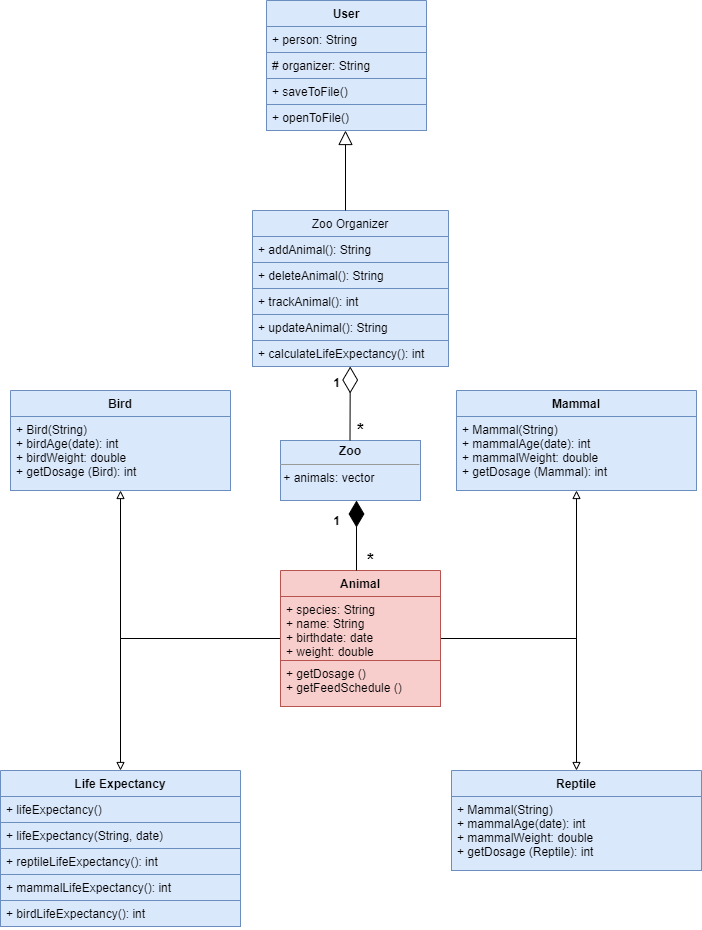

The diagram above was exported from draw.io. Its source (the exported page's mxGraphModel, read from the mxfile embedded in the PNG):
<mxGraphModel dx="1662" dy="1874" grid="1" gridSize="10" guides="1" tooltips="1" connect="1" arrows="1" fold="1" page="1" pageScale="1" pageWidth="827" pageHeight="1169" math="0" shadow="0">
  <root>
    <mxCell id="GZbb4lSUWn_DH5hYRyhI-0" />
    <mxCell id="GZbb4lSUWn_DH5hYRyhI-1" parent="GZbb4lSUWn_DH5hYRyhI-0" />
    <mxCell id="5trUp3oqcnm18UioIdgD-10" value="" style="edgeStyle=orthogonalEdgeStyle;rounded=0;orthogonalLoop=1;jettySize=auto;html=1;endArrow=block;endFill=0;" parent="GZbb4lSUWn_DH5hYRyhI-1" source="5trUp3oqcnm18UioIdgD-2" target="5trUp3oqcnm18UioIdgD-6" edge="1">
      <mxGeometry relative="1" as="geometry" />
    </mxCell>
    <mxCell id="5trUp3oqcnm18UioIdgD-27" value="" style="edgeStyle=orthogonalEdgeStyle;rounded=0;orthogonalLoop=1;jettySize=auto;html=1;endArrow=block;endFill=0;" parent="GZbb4lSUWn_DH5hYRyhI-1" source="5trUp3oqcnm18UioIdgD-2" target="5trUp3oqcnm18UioIdgD-23" edge="1">
      <mxGeometry relative="1" as="geometry" />
    </mxCell>
    <mxCell id="5trUp3oqcnm18UioIdgD-32" value="" style="edgeStyle=orthogonalEdgeStyle;rounded=0;orthogonalLoop=1;jettySize=auto;html=1;endArrow=block;endFill=0;" parent="GZbb4lSUWn_DH5hYRyhI-1" source="5trUp3oqcnm18UioIdgD-2" target="5trUp3oqcnm18UioIdgD-28" edge="1">
      <mxGeometry relative="1" as="geometry" />
    </mxCell>
    <mxCell id="M-Xro_LxrKlNFHySlwLK-29" value="" style="edgeStyle=orthogonalEdgeStyle;rounded=0;orthogonalLoop=1;jettySize=auto;html=1;endArrow=block;endFill=0;" parent="GZbb4lSUWn_DH5hYRyhI-1" source="5trUp3oqcnm18UioIdgD-2" edge="1">
      <mxGeometry relative="1" as="geometry">
        <mxPoint x="174" y="320" as="targetPoint" />
      </mxGeometry>
    </mxCell>
    <mxCell id="5trUp3oqcnm18UioIdgD-2" value="Animal" style="swimlane;fontStyle=1;align=center;verticalAlign=top;childLayout=stackLayout;horizontal=1;startSize=26;horizontalStack=0;resizeParent=1;resizeParentMax=0;resizeLast=0;collapsible=1;marginBottom=0;fillColor=#f8cecc;strokeColor=#b85450;" parent="GZbb4lSUWn_DH5hYRyhI-1" vertex="1">
      <mxGeometry x="334" y="120" width="160" height="136" as="geometry" />
    </mxCell>
    <mxCell id="5trUp3oqcnm18UioIdgD-3" value="+ species: String&#10;+ name: String&#10;+ birthdate: date&#10;+ weight: double" style="text;strokeColor=#b85450;fillColor=#f8cecc;align=left;verticalAlign=top;spacingLeft=4;spacingRight=4;overflow=hidden;rotatable=0;points=[[0,0.5],[1,0.5]];portConstraint=eastwest;" parent="5trUp3oqcnm18UioIdgD-2" vertex="1">
      <mxGeometry y="26" width="160" height="64" as="geometry" />
    </mxCell>
    <mxCell id="5trUp3oqcnm18UioIdgD-5" value="+ getDosage ()&#10;+ getFeedSchedule ()" style="text;strokeColor=#b85450;fillColor=#f8cecc;align=left;verticalAlign=top;spacingLeft=4;spacingRight=4;overflow=hidden;rotatable=0;points=[[0,0.5],[1,0.5]];portConstraint=eastwest;" parent="5trUp3oqcnm18UioIdgD-2" vertex="1">
      <mxGeometry y="90" width="160" height="46" as="geometry" />
    </mxCell>
    <mxCell id="5trUp3oqcnm18UioIdgD-6" value="Bird" style="swimlane;fontStyle=1;align=center;verticalAlign=top;childLayout=stackLayout;horizontal=1;startSize=26;horizontalStack=0;resizeParent=1;resizeParentMax=0;resizeLast=0;collapsible=1;marginBottom=0;fillColor=#dae8fc;strokeColor=#6c8ebf;" parent="GZbb4lSUWn_DH5hYRyhI-1" vertex="1">
      <mxGeometry x="64" y="-60" width="220" height="100" as="geometry" />
    </mxCell>
    <mxCell id="5trUp3oqcnm18UioIdgD-9" value="+ Bird(String)&#10;+ birdAge(date): int&#10;+ birdWeight: double&#10;+ getDosage (Bird): int" style="text;strokeColor=#6c8ebf;fillColor=#dae8fc;align=left;verticalAlign=top;spacingLeft=4;spacingRight=4;overflow=hidden;rotatable=0;points=[[0,0.5],[1,0.5]];portConstraint=eastwest;" parent="5trUp3oqcnm18UioIdgD-6" vertex="1">
      <mxGeometry y="26" width="220" height="74" as="geometry" />
    </mxCell>
    <mxCell id="5trUp3oqcnm18UioIdgD-23" value="Mammal" style="swimlane;fontStyle=1;align=center;verticalAlign=top;childLayout=stackLayout;horizontal=1;startSize=26;horizontalStack=0;resizeParent=1;resizeParentMax=0;resizeLast=0;collapsible=1;marginBottom=0;fillColor=#dae8fc;strokeColor=#6c8ebf;" parent="GZbb4lSUWn_DH5hYRyhI-1" vertex="1">
      <mxGeometry x="510" y="-60" width="240" height="100" as="geometry" />
    </mxCell>
    <mxCell id="5trUp3oqcnm18UioIdgD-26" value="+ Mammal(String)&#10;+ mammalAge(date): int&#10;+ mammalWeight: double&#10;+ getDosage (Mammal): int&#10;" style="text;strokeColor=#6c8ebf;fillColor=#dae8fc;align=left;verticalAlign=top;spacingLeft=4;spacingRight=4;overflow=hidden;rotatable=0;points=[[0,0.5],[1,0.5]];portConstraint=eastwest;" parent="5trUp3oqcnm18UioIdgD-23" vertex="1">
      <mxGeometry y="26" width="240" height="74" as="geometry" />
    </mxCell>
    <mxCell id="5trUp3oqcnm18UioIdgD-28" value="Reptile" style="swimlane;fontStyle=1;align=center;verticalAlign=top;childLayout=stackLayout;horizontal=1;startSize=26;horizontalStack=0;resizeParent=1;resizeParentMax=0;resizeLast=0;collapsible=1;marginBottom=0;fillColor=#dae8fc;strokeColor=#6c8ebf;" parent="GZbb4lSUWn_DH5hYRyhI-1" vertex="1">
      <mxGeometry x="505" y="320" width="250" height="100" as="geometry" />
    </mxCell>
    <mxCell id="5trUp3oqcnm18UioIdgD-31" value="+ Mammal(String)&#10;+ mammalAge(date): int&#10;+ mammalWeight: double&#10;+ getDosage (Reptile): int&#10;" style="text;strokeColor=#6c8ebf;fillColor=#dae8fc;align=left;verticalAlign=top;spacingLeft=4;spacingRight=4;overflow=hidden;rotatable=0;points=[[0,0.5],[1,0.5]];portConstraint=eastwest;" parent="5trUp3oqcnm18UioIdgD-28" vertex="1">
      <mxGeometry y="26" width="250" height="74" as="geometry" />
    </mxCell>
    <mxCell id="M-Xro_LxrKlNFHySlwLK-0" value="" style="endArrow=diamondThin;endFill=1;endSize=24;html=1;rounded=0;" parent="GZbb4lSUWn_DH5hYRyhI-1" edge="1">
      <mxGeometry width="160" relative="1" as="geometry">
        <mxPoint x="410" y="120" as="sourcePoint" />
        <mxPoint x="410" y="50" as="targetPoint" />
      </mxGeometry>
    </mxCell>
    <mxCell id="M-Xro_LxrKlNFHySlwLK-1" value="&lt;p style=&quot;margin: 0px ; margin-top: 4px ; text-align: center&quot;&gt;&lt;b&gt;Zoo&lt;/b&gt;&lt;/p&gt;&lt;hr size=&quot;1&quot;&gt;&lt;div style=&quot;height: 2px&quot;&gt;&amp;nbsp;+&amp;nbsp;animals: vector&lt;/div&gt;" style="verticalAlign=top;align=left;overflow=fill;fontSize=12;fontFamily=Helvetica;html=1;fillColor=#dae8fc;strokeColor=#6c8ebf;" parent="GZbb4lSUWn_DH5hYRyhI-1" vertex="1">
      <mxGeometry x="334" y="-10" width="140" height="60" as="geometry" />
    </mxCell>
    <mxCell id="M-Xro_LxrKlNFHySlwLK-2" value="" style="endArrow=diamondThin;endFill=0;endSize=24;html=1;rounded=0;" parent="GZbb4lSUWn_DH5hYRyhI-1" target="M-Xro_LxrKlNFHySlwLK-3" edge="1">
      <mxGeometry width="160" relative="1" as="geometry">
        <mxPoint x="403.5" y="-10" as="sourcePoint" />
        <mxPoint x="403.5" y="-90" as="targetPoint" />
      </mxGeometry>
    </mxCell>
    <mxCell id="M-Xro_LxrKlNFHySlwLK-3" value="Zoo Organizer" style="swimlane;fontStyle=0;childLayout=stackLayout;horizontal=1;startSize=26;fillColor=#dae8fc;horizontalStack=0;resizeParent=1;resizeParentMax=0;resizeLast=0;collapsible=1;marginBottom=0;strokeColor=#6c8ebf;" parent="GZbb4lSUWn_DH5hYRyhI-1" vertex="1">
      <mxGeometry x="306" y="-240" width="196" height="156" as="geometry" />
    </mxCell>
    <mxCell id="M-Xro_LxrKlNFHySlwLK-4" value="+ addAnimal(): String" style="text;strokeColor=#6c8ebf;fillColor=#dae8fc;align=left;verticalAlign=top;spacingLeft=4;spacingRight=4;overflow=hidden;rotatable=0;points=[[0,0.5],[1,0.5]];portConstraint=eastwest;" parent="M-Xro_LxrKlNFHySlwLK-3" vertex="1">
      <mxGeometry y="26" width="196" height="26" as="geometry" />
    </mxCell>
    <mxCell id="M-Xro_LxrKlNFHySlwLK-5" value="+ deleteAnimal(): String" style="text;strokeColor=#6c8ebf;fillColor=#dae8fc;align=left;verticalAlign=top;spacingLeft=4;spacingRight=4;overflow=hidden;rotatable=0;points=[[0,0.5],[1,0.5]];portConstraint=eastwest;" parent="M-Xro_LxrKlNFHySlwLK-3" vertex="1">
      <mxGeometry y="52" width="196" height="26" as="geometry" />
    </mxCell>
    <mxCell id="M-Xro_LxrKlNFHySlwLK-7" value="+ trackAnimal(): int" style="text;strokeColor=#6c8ebf;fillColor=#dae8fc;align=left;verticalAlign=top;spacingLeft=4;spacingRight=4;overflow=hidden;rotatable=0;points=[[0,0.5],[1,0.5]];portConstraint=eastwest;" parent="M-Xro_LxrKlNFHySlwLK-3" vertex="1">
      <mxGeometry y="78" width="196" height="26" as="geometry" />
    </mxCell>
    <mxCell id="M-Xro_LxrKlNFHySlwLK-8" value="+ updateAnimal(): String" style="text;strokeColor=#6c8ebf;fillColor=#dae8fc;align=left;verticalAlign=top;spacingLeft=4;spacingRight=4;overflow=hidden;rotatable=0;points=[[0,0.5],[1,0.5]];portConstraint=eastwest;" parent="M-Xro_LxrKlNFHySlwLK-3" vertex="1">
      <mxGeometry y="104" width="196" height="26" as="geometry" />
    </mxCell>
    <mxCell id="M-Xro_LxrKlNFHySlwLK-6" value="+ calculateLifeExpectancy(): int" style="text;strokeColor=#6c8ebf;fillColor=#dae8fc;align=left;verticalAlign=top;spacingLeft=4;spacingRight=4;overflow=hidden;rotatable=0;points=[[0,0.5],[1,0.5]];portConstraint=eastwest;" parent="M-Xro_LxrKlNFHySlwLK-3" vertex="1">
      <mxGeometry y="130" width="196" height="26" as="geometry" />
    </mxCell>
    <mxCell id="M-Xro_LxrKlNFHySlwLK-16" value="User" style="swimlane;fontStyle=1;align=center;verticalAlign=top;childLayout=stackLayout;horizontal=1;startSize=26;horizontalStack=0;resizeParent=1;resizeParentMax=0;resizeLast=0;collapsible=1;marginBottom=0;fillColor=#dae8fc;strokeColor=#6c8ebf;" parent="GZbb4lSUWn_DH5hYRyhI-1" vertex="1">
      <mxGeometry x="320" y="-450" width="160" height="130" as="geometry" />
    </mxCell>
    <mxCell id="M-Xro_LxrKlNFHySlwLK-20" value="+ person: String" style="text;strokeColor=#6c8ebf;fillColor=#dae8fc;align=left;verticalAlign=top;spacingLeft=4;spacingRight=4;overflow=hidden;rotatable=0;points=[[0,0.5],[1,0.5]];portConstraint=eastwest;" parent="M-Xro_LxrKlNFHySlwLK-16" vertex="1">
      <mxGeometry y="26" width="160" height="26" as="geometry" />
    </mxCell>
    <mxCell id="M-Xro_LxrKlNFHySlwLK-17" value="# organizer: String" style="text;strokeColor=#6c8ebf;fillColor=#dae8fc;align=left;verticalAlign=top;spacingLeft=4;spacingRight=4;overflow=hidden;rotatable=0;points=[[0,0.5],[1,0.5]];portConstraint=eastwest;" parent="M-Xro_LxrKlNFHySlwLK-16" vertex="1">
      <mxGeometry y="52" width="160" height="26" as="geometry" />
    </mxCell>
    <mxCell id="M-Xro_LxrKlNFHySlwLK-21" value="+ saveToFile()" style="text;strokeColor=#6c8ebf;fillColor=#dae8fc;align=left;verticalAlign=top;spacingLeft=4;spacingRight=4;overflow=hidden;rotatable=0;points=[[0,0.5],[1,0.5]];portConstraint=eastwest;" parent="M-Xro_LxrKlNFHySlwLK-16" vertex="1">
      <mxGeometry y="78" width="160" height="26" as="geometry" />
    </mxCell>
    <mxCell id="M-Xro_LxrKlNFHySlwLK-19" value="+ openToFile()" style="text;strokeColor=#6c8ebf;fillColor=#dae8fc;align=left;verticalAlign=top;spacingLeft=4;spacingRight=4;overflow=hidden;rotatable=0;points=[[0,0.5],[1,0.5]];portConstraint=eastwest;" parent="M-Xro_LxrKlNFHySlwLK-16" vertex="1">
      <mxGeometry y="104" width="160" height="26" as="geometry" />
    </mxCell>
    <mxCell id="M-Xro_LxrKlNFHySlwLK-31" value="Life Expectancy" style="swimlane;fontStyle=1;align=center;verticalAlign=top;childLayout=stackLayout;horizontal=1;startSize=26;horizontalStack=0;resizeParent=1;resizeParentMax=0;resizeLast=0;collapsible=1;marginBottom=0;fillColor=#dae8fc;strokeColor=#6c8ebf;" parent="GZbb4lSUWn_DH5hYRyhI-1" vertex="1">
      <mxGeometry x="54" y="320" width="240" height="156" as="geometry" />
    </mxCell>
    <mxCell id="M-Xro_LxrKlNFHySlwLK-39" value="+ lifeExpectancy()" style="text;strokeColor=#6c8ebf;fillColor=#dae8fc;align=left;verticalAlign=top;spacingLeft=4;spacingRight=4;overflow=hidden;rotatable=0;points=[[0,0.5],[1,0.5]];portConstraint=eastwest;" parent="M-Xro_LxrKlNFHySlwLK-31" vertex="1">
      <mxGeometry y="26" width="240" height="26" as="geometry" />
    </mxCell>
    <mxCell id="M-Xro_LxrKlNFHySlwLK-40" value="+ lifeExpectancy(String, date)" style="text;strokeColor=#6c8ebf;fillColor=#dae8fc;align=left;verticalAlign=top;spacingLeft=4;spacingRight=4;overflow=hidden;rotatable=0;points=[[0,0.5],[1,0.5]];portConstraint=eastwest;" parent="M-Xro_LxrKlNFHySlwLK-31" vertex="1">
      <mxGeometry y="52" width="240" height="26" as="geometry" />
    </mxCell>
    <mxCell id="M-Xro_LxrKlNFHySlwLK-42" value="+ reptileLifeExpectancy(): int" style="text;strokeColor=#6c8ebf;fillColor=#dae8fc;align=left;verticalAlign=top;spacingLeft=4;spacingRight=4;overflow=hidden;rotatable=0;points=[[0,0.5],[1,0.5]];portConstraint=eastwest;" parent="M-Xro_LxrKlNFHySlwLK-31" vertex="1">
      <mxGeometry y="78" width="240" height="26" as="geometry" />
    </mxCell>
    <mxCell id="M-Xro_LxrKlNFHySlwLK-41" value="+ mammalLifeExpectancy(): int" style="text;strokeColor=#6c8ebf;fillColor=#dae8fc;align=left;verticalAlign=top;spacingLeft=4;spacingRight=4;overflow=hidden;rotatable=0;points=[[0,0.5],[1,0.5]];portConstraint=eastwest;" parent="M-Xro_LxrKlNFHySlwLK-31" vertex="1">
      <mxGeometry y="104" width="240" height="26" as="geometry" />
    </mxCell>
    <mxCell id="M-Xro_LxrKlNFHySlwLK-35" value="+ birdLifeExpectancy(): int" style="text;strokeColor=#6c8ebf;fillColor=#dae8fc;align=left;verticalAlign=top;spacingLeft=4;spacingRight=4;overflow=hidden;rotatable=0;points=[[0,0.5],[1,0.5]];portConstraint=eastwest;" parent="M-Xro_LxrKlNFHySlwLK-31" vertex="1">
      <mxGeometry y="130" width="240" height="26" as="geometry" />
    </mxCell>
    <mxCell id="M-Xro_LxrKlNFHySlwLK-43" value="&lt;font style=&quot;font-size: 18px&quot;&gt;&lt;b&gt;*&lt;/b&gt;&lt;/font&gt;" style="text;html=1;align=center;verticalAlign=middle;resizable=0;points=[];autosize=1;strokeColor=none;fillColor=none;" parent="GZbb4lSUWn_DH5hYRyhI-1" vertex="1">
      <mxGeometry x="414" y="100" width="20" height="20" as="geometry" />
    </mxCell>
    <mxCell id="M-Xro_LxrKlNFHySlwLK-44" value="&lt;font style=&quot;font-size: 18px&quot;&gt;&lt;b&gt;*&lt;/b&gt;&lt;/font&gt;" style="text;html=1;align=center;verticalAlign=middle;resizable=0;points=[];autosize=1;strokeColor=none;fillColor=none;" parent="GZbb4lSUWn_DH5hYRyhI-1" vertex="1">
      <mxGeometry x="404" y="-30" width="20" height="20" as="geometry" />
    </mxCell>
    <mxCell id="M-Xro_LxrKlNFHySlwLK-45" value="&lt;b&gt;1&lt;/b&gt;" style="text;html=1;align=center;verticalAlign=middle;resizable=0;points=[];autosize=1;strokeColor=none;fillColor=none;" parent="GZbb4lSUWn_DH5hYRyhI-1" vertex="1">
      <mxGeometry x="380" y="60" width="20" height="20" as="geometry" />
    </mxCell>
    <mxCell id="M-Xro_LxrKlNFHySlwLK-46" value="&lt;b style=&quot;font-size: 12px&quot;&gt;1&lt;/b&gt;" style="text;html=1;align=center;verticalAlign=middle;resizable=0;points=[];autosize=1;strokeColor=none;fillColor=none;fontSize=18;" parent="GZbb4lSUWn_DH5hYRyhI-1" vertex="1">
      <mxGeometry x="380" y="-84" width="20" height="30" as="geometry" />
    </mxCell>
    <mxCell id="M-Xro_LxrKlNFHySlwLK-47" value="" style="endArrow=block;endFill=0;endSize=12;html=1;rounded=0;fontSize=18;" parent="GZbb4lSUWn_DH5hYRyhI-1" edge="1">
      <mxGeometry width="160" relative="1" as="geometry">
        <mxPoint x="399" y="-240" as="sourcePoint" />
        <mxPoint x="399" y="-320" as="targetPoint" />
      </mxGeometry>
    </mxCell>
  </root>
</mxGraphModel>